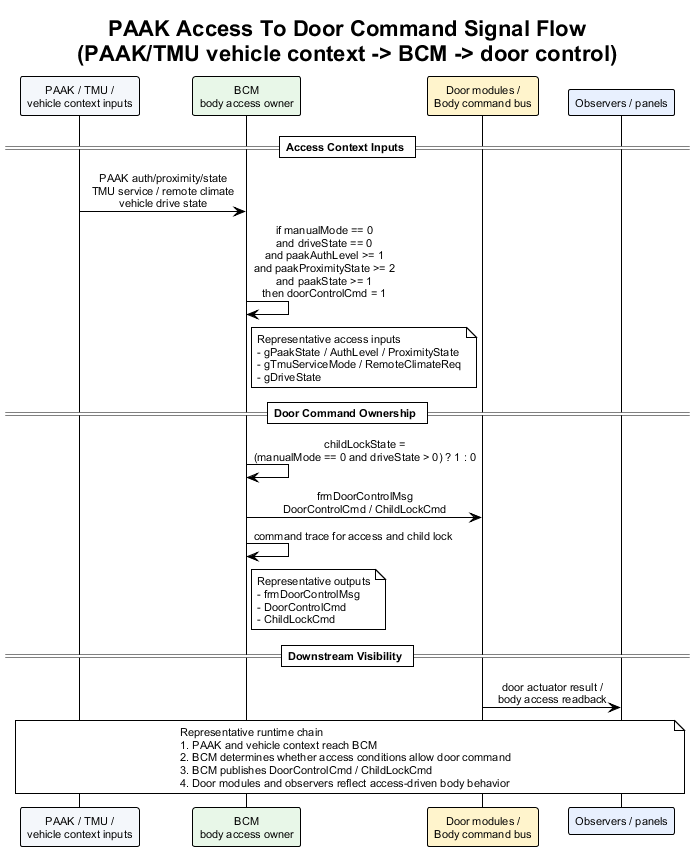

The diagram above was rendered by PlantUML. Its source (embedded in the PNG):
@startuml paak_access_to_door_command_signal_flow
!theme plain
skinparam backgroundColor #FFFFFF
skinparam defaultFontName Arial
skinparam defaultFontSize 11
skinparam sequenceMessageAlign center
skinparam responseMessageBelowArrow true

title PAAK Access To Door Command Signal Flow\n(PAAK/TMU vehicle context -> BCM -> door control)

participant "PAAK / TMU /\nvehicle context inputs" as AccessCtx #F4F7FB
participant "BCM\nbody access owner" as BCM #E8F7E8
participant "Door modules /\nBody command bus" as Doors #FFF4CC
participant "Observers / panels" as Obs #E8F0FE

== Access Context Inputs ==

AccessCtx -> BCM : PAAK auth/proximity/state\nTMU service / remote climate\nvehicle drive state
BCM -> BCM : if manualMode == 0\nand driveState == 0\nand paakAuthLevel >= 1\nand paakProximityState >= 2\nand paakState >= 1\nthen doorControlCmd = 1
note right of BCM
Representative access inputs
- gPaakState / AuthLevel / ProximityState
- gTmuServiceMode / RemoteClimateReq
- gDriveState
end note

== Door Command Ownership ==

BCM -> BCM : childLockState =\n(manualMode == 0 and driveState > 0) ? 1 : 0
BCM -> Doors : frmDoorControlMsg\nDoorControlCmd / ChildLockCmd
BCM -> BCM : command trace for access and child lock
note right of BCM
Representative outputs
- frmDoorControlMsg
- DoorControlCmd
- ChildLockCmd
end note

== Downstream Visibility ==

Doors -> Obs : door actuator result /\nbody access readback

note over AccessCtx, Obs
Representative runtime chain
1. PAAK and vehicle context reach BCM
2. BCM determines whether access conditions allow door command
3. BCM publishes DoorControlCmd / ChildLockCmd
4. Door modules and observers reflect access-driven body behavior
end note

@enduml